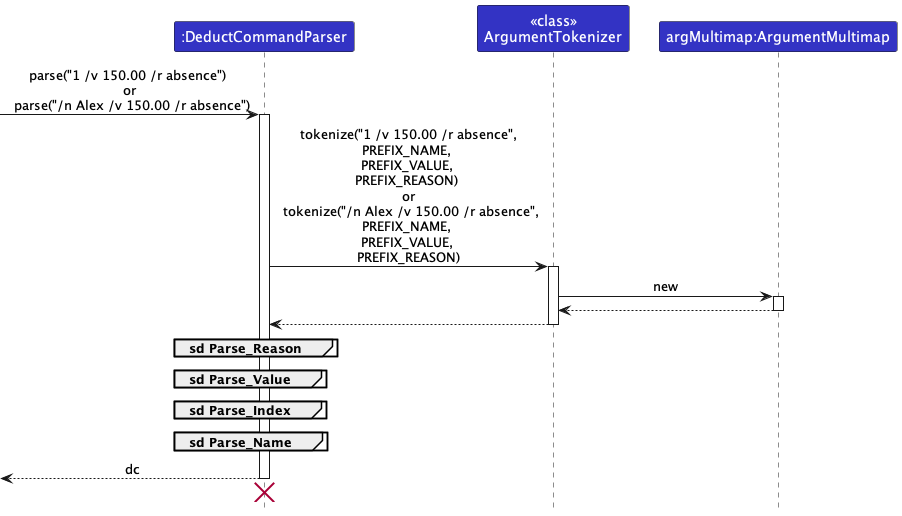

The diagram above was rendered by PlantUML. Its source (embedded in the PNG):
@startuml
!include style.puml
skinparam ArrowFontStyle plain
skinparam sequenceReferenceBackgroundColor white


participant ":DeductCommandParser" as DeductCommandParser LOGIC_COLOR
participant "<<class>>\nArgumentTokenizer" as ArgumentTokenizer LOGIC_COLOR
participant "argMultimap:ArgumentMultimap" as ArgMultimap LOGIC_COLOR


-> DeductCommandParser : parse("1 /v 150.00 /r absence") \n or \n parse("/n Alex /v 150.00 /r absence")
activate DeductCommandParser

DeductCommandParser -> ArgumentTokenizer : tokenize("1 /v 150.00 /r absence",\nPREFIX_NAME, \nPREFIX_VALUE, \nPREFIX_REASON) \n or \n tokenize("/n Alex /v 150.00 /r absence",\nPREFIX_NAME, \nPREFIX_VALUE, \nPREFIX_REASON)
activate ArgumentTokenizer

ArgumentTokenizer -> ArgMultimap : new
activate ArgMultimap
ArgumentTokenizer <-- ArgMultimap
deactivate ArgMultimap
DeductCommandParser <-- ArgumentTokenizer
deactivate ArgumentTokenizer

group **sd** Parse_Reason
end

group **sd** Parse_Value
end

group **sd** Parse_Index
end

group **sd** Parse_Name
end

<-- DeductCommandParser : dc
deactivate DeductCommandParser
'Hidden arrow to position the destroy marker below the end of the activation bar.
DeductCommandParser -[hidden]->
destroy DeductCommandParser

@enduml